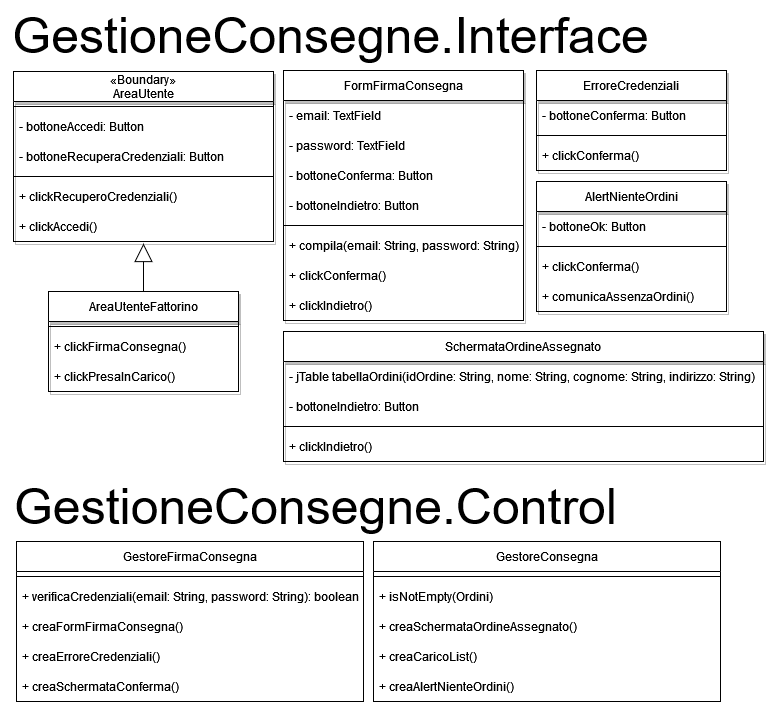

The diagram above was exported from draw.io. Its source (the exported page's mxGraphModel, read from the mxfile embedded in the PNG):
<mxGraphModel dx="2532" dy="677" grid="1" gridSize="10" guides="1" tooltips="1" connect="1" arrows="1" fold="1" page="1" pageScale="1" pageWidth="827" pageHeight="1169" math="0" shadow="0">
  <root>
    <mxCell id="0" />
    <mxCell id="1" parent="0" />
    <mxCell id="2" value="&lt;font style=&quot;font-size: 50px;&quot;&gt;GestioneConsegne.Interface&lt;/font&gt;" style="text;html=1;align=center;verticalAlign=middle;resizable=0;points=[];autosize=1;strokeColor=none;fillColor=none;" vertex="1" parent="1">
      <mxGeometry x="827" y="1169" width="660" height="70" as="geometry" />
    </mxCell>
    <mxCell id="3" value="&#10;«Boundary»&#10;AreaUtente&#10;" style="swimlane;fontStyle=0;childLayout=stackLayout;horizontal=1;startSize=30;horizontalStack=0;resizeParent=1;resizeParentMax=0;resizeLast=0;collapsible=1;marginBottom=0;shadow=1;" vertex="1" parent="1">
      <mxGeometry x="840" y="1240" width="260" height="170" as="geometry" />
    </mxCell>
    <mxCell id="4" value="" style="line;strokeWidth=1;rotatable=0;dashed=0;labelPosition=right;align=left;verticalAlign=middle;spacingTop=0;spacingLeft=6;points=[];portConstraint=eastwest;" vertex="1" parent="3">
      <mxGeometry y="30" width="260" height="10" as="geometry" />
    </mxCell>
    <mxCell id="5" value="- bottoneAccedi: Button" style="text;strokeColor=none;fillColor=none;align=left;verticalAlign=middle;spacingLeft=4;spacingRight=4;overflow=hidden;points=[[0,0.5],[1,0.5]];portConstraint=eastwest;rotatable=0;" vertex="1" parent="3">
      <mxGeometry y="40" width="260" height="30" as="geometry" />
    </mxCell>
    <mxCell id="6" value="- bottoneRecuperaCredenziali: Button" style="text;strokeColor=none;fillColor=none;align=left;verticalAlign=middle;spacingLeft=4;spacingRight=4;overflow=hidden;points=[[0,0.5],[1,0.5]];portConstraint=eastwest;rotatable=0;" vertex="1" parent="3">
      <mxGeometry y="70" width="260" height="30" as="geometry" />
    </mxCell>
    <mxCell id="7" value="" style="line;strokeWidth=1;rotatable=0;dashed=0;labelPosition=right;align=left;verticalAlign=middle;spacingTop=0;spacingLeft=6;points=[];portConstraint=eastwest;" vertex="1" parent="3">
      <mxGeometry y="100" width="260" height="10" as="geometry" />
    </mxCell>
    <mxCell id="8" value="+ clickRecuperoCredenziali()" style="text;strokeColor=none;fillColor=none;align=left;verticalAlign=middle;spacingLeft=4;spacingRight=4;overflow=hidden;points=[[0,0.5],[1,0.5]];portConstraint=eastwest;rotatable=0;" vertex="1" parent="3">
      <mxGeometry y="110" width="260" height="30" as="geometry" />
    </mxCell>
    <mxCell id="9" value="+ clickAccedi()" style="text;strokeColor=none;fillColor=none;align=left;verticalAlign=middle;spacingLeft=4;spacingRight=4;overflow=hidden;points=[[0,0.5],[1,0.5]];portConstraint=eastwest;rotatable=0;" vertex="1" parent="3">
      <mxGeometry y="140" width="260" height="30" as="geometry" />
    </mxCell>
    <mxCell id="10" value="" style="endArrow=block;endSize=16;endFill=0;html=1;rounded=0;entryX=0.5;entryY=1.067;entryDx=0;entryDy=0;entryPerimeter=0;exitX=0.5;exitY=0;exitDx=0;exitDy=0;" edge="1" source="11" target="9" parent="1">
      <mxGeometry width="160" relative="1" as="geometry">
        <mxPoint x="981" y="1520" as="sourcePoint" />
        <mxPoint x="1021" y="1450" as="targetPoint" />
      </mxGeometry>
    </mxCell>
    <mxCell id="11" value="AreaUtenteFattorino" style="swimlane;fontStyle=0;childLayout=stackLayout;horizontal=1;startSize=30;horizontalStack=0;resizeParent=1;resizeParentMax=0;resizeLast=0;collapsible=1;marginBottom=0;shadow=1;" vertex="1" parent="1">
      <mxGeometry x="875" y="1460" width="190" height="100" as="geometry" />
    </mxCell>
    <mxCell id="12" value="" style="line;strokeWidth=1;rotatable=0;dashed=0;labelPosition=right;align=left;verticalAlign=middle;spacingTop=0;spacingLeft=6;points=[];portConstraint=eastwest;" vertex="1" parent="11">
      <mxGeometry y="30" width="190" height="10" as="geometry" />
    </mxCell>
    <mxCell id="13" value="+ clickFirmaConsegna()" style="text;strokeColor=none;fillColor=none;align=left;verticalAlign=middle;spacingLeft=4;spacingRight=4;overflow=hidden;points=[[0,0.5],[1,0.5]];portConstraint=eastwest;rotatable=0;" vertex="1" parent="11">
      <mxGeometry y="40" width="190" height="30" as="geometry" />
    </mxCell>
    <mxCell id="14" value="+ clickPresaInCarico()" style="text;strokeColor=none;fillColor=none;align=left;verticalAlign=middle;spacingLeft=4;spacingRight=4;overflow=hidden;points=[[0,0.5],[1,0.5]];portConstraint=eastwest;rotatable=0;" vertex="1" parent="11">
      <mxGeometry y="70" width="190" height="30" as="geometry" />
    </mxCell>
    <mxCell id="15" value="&lt;font style=&quot;font-size: 50px;&quot;&gt;GestioneConsegne.Control&lt;/font&gt;" style="text;html=1;align=center;verticalAlign=middle;resizable=0;points=[];autosize=1;strokeColor=none;fillColor=none;" vertex="1" parent="1">
      <mxGeometry x="827" y="1640" width="630" height="70" as="geometry" />
    </mxCell>
    <mxCell id="16" value="GestoreFirmaConsegna" style="swimlane;fontStyle=0;childLayout=stackLayout;horizontal=1;startSize=30;horizontalStack=0;resizeParent=1;resizeParentMax=0;resizeLast=0;collapsible=1;marginBottom=0;" vertex="1" parent="1">
      <mxGeometry x="843" y="1710" width="347" height="160" as="geometry" />
    </mxCell>
    <mxCell id="17" value="" style="line;strokeWidth=1;rotatable=0;dashed=0;labelPosition=right;align=left;verticalAlign=middle;spacingTop=0;spacingLeft=6;points=[];portConstraint=eastwest;" vertex="1" parent="16">
      <mxGeometry y="30" width="347" height="10" as="geometry" />
    </mxCell>
    <mxCell id="18" value="+ verificaCredenziali(email: String, password: String): boolean" style="text;strokeColor=none;fillColor=none;align=left;verticalAlign=middle;spacingLeft=4;spacingRight=4;overflow=hidden;points=[[0,0.5],[1,0.5]];portConstraint=eastwest;rotatable=0;" vertex="1" parent="16">
      <mxGeometry y="40" width="347" height="30" as="geometry" />
    </mxCell>
    <mxCell id="19" value="+ creaFormFirmaConsegna()" style="text;strokeColor=none;fillColor=none;align=left;verticalAlign=middle;spacingLeft=4;spacingRight=4;overflow=hidden;points=[[0,0.5],[1,0.5]];portConstraint=eastwest;rotatable=0;" vertex="1" parent="16">
      <mxGeometry y="70" width="347" height="30" as="geometry" />
    </mxCell>
    <mxCell id="20" value="+ creaErroreCredenziali()" style="text;strokeColor=none;fillColor=none;align=left;verticalAlign=middle;spacingLeft=4;spacingRight=4;overflow=hidden;points=[[0,0.5],[1,0.5]];portConstraint=eastwest;rotatable=0;" vertex="1" parent="16">
      <mxGeometry y="100" width="347" height="30" as="geometry" />
    </mxCell>
    <mxCell id="21" value="+ creaSchermataConferma()" style="text;strokeColor=none;fillColor=none;align=left;verticalAlign=middle;spacingLeft=4;spacingRight=4;overflow=hidden;points=[[0,0.5],[1,0.5]];portConstraint=eastwest;rotatable=0;" vertex="1" parent="16">
      <mxGeometry y="130" width="347" height="30" as="geometry" />
    </mxCell>
    <mxCell id="22" value="FormFirmaConsegna" style="swimlane;fontStyle=0;childLayout=stackLayout;horizontal=1;startSize=30;horizontalStack=0;resizeParent=1;resizeParentMax=0;resizeLast=0;collapsible=1;marginBottom=0;shadow=1;" vertex="1" parent="1">
      <mxGeometry x="1110" y="1239" width="240" height="250" as="geometry" />
    </mxCell>
    <mxCell id="23" value="- email: TextField" style="text;strokeColor=none;fillColor=none;align=left;verticalAlign=middle;spacingLeft=4;spacingRight=4;overflow=hidden;points=[[0,0.5],[1,0.5]];portConstraint=eastwest;rotatable=0;" vertex="1" parent="22">
      <mxGeometry y="30" width="240" height="30" as="geometry" />
    </mxCell>
    <mxCell id="24" value="- password: TextField" style="text;strokeColor=none;fillColor=none;align=left;verticalAlign=middle;spacingLeft=4;spacingRight=4;overflow=hidden;points=[[0,0.5],[1,0.5]];portConstraint=eastwest;rotatable=0;" vertex="1" parent="22">
      <mxGeometry y="60" width="240" height="30" as="geometry" />
    </mxCell>
    <mxCell id="25" value="- bottoneConferma: Button" style="text;strokeColor=none;fillColor=none;align=left;verticalAlign=middle;spacingLeft=4;spacingRight=4;overflow=hidden;points=[[0,0.5],[1,0.5]];portConstraint=eastwest;rotatable=0;" vertex="1" parent="22">
      <mxGeometry y="90" width="240" height="30" as="geometry" />
    </mxCell>
    <mxCell id="26" value="- bottoneIndietro: Button" style="text;strokeColor=none;fillColor=none;align=left;verticalAlign=middle;spacingLeft=4;spacingRight=4;overflow=hidden;points=[[0,0.5],[1,0.5]];portConstraint=eastwest;rotatable=0;" vertex="1" parent="22">
      <mxGeometry y="120" width="240" height="30" as="geometry" />
    </mxCell>
    <mxCell id="27" value="" style="line;strokeWidth=1;rotatable=0;dashed=0;labelPosition=right;align=left;verticalAlign=middle;spacingTop=0;spacingLeft=6;points=[];portConstraint=eastwest;" vertex="1" parent="22">
      <mxGeometry y="150" width="240" height="10" as="geometry" />
    </mxCell>
    <mxCell id="28" value="+ compila(email: String, password: String)" style="text;strokeColor=none;fillColor=none;align=left;verticalAlign=middle;spacingLeft=4;spacingRight=4;overflow=hidden;points=[[0,0.5],[1,0.5]];portConstraint=eastwest;rotatable=0;" vertex="1" parent="22">
      <mxGeometry y="160" width="240" height="30" as="geometry" />
    </mxCell>
    <mxCell id="29" value="+ clickConferma()" style="text;strokeColor=none;fillColor=none;align=left;verticalAlign=middle;spacingLeft=4;spacingRight=4;overflow=hidden;points=[[0,0.5],[1,0.5]];portConstraint=eastwest;rotatable=0;" vertex="1" parent="22">
      <mxGeometry y="190" width="240" height="30" as="geometry" />
    </mxCell>
    <mxCell id="30" value="+ clickIndietro()" style="text;strokeColor=none;fillColor=none;align=left;verticalAlign=middle;spacingLeft=4;spacingRight=4;overflow=hidden;points=[[0,0.5],[1,0.5]];portConstraint=eastwest;rotatable=0;" vertex="1" parent="22">
      <mxGeometry y="220" width="240" height="30" as="geometry" />
    </mxCell>
    <mxCell id="31" value="ErroreCredenziali" style="swimlane;fontStyle=0;childLayout=stackLayout;horizontal=1;startSize=30;horizontalStack=0;resizeParent=1;resizeParentMax=0;resizeLast=0;collapsible=1;marginBottom=0;shadow=1;" vertex="1" parent="1">
      <mxGeometry x="1363" y="1239" width="190" height="100" as="geometry" />
    </mxCell>
    <mxCell id="32" value="- bottoneConferma: Button" style="text;strokeColor=none;fillColor=none;align=left;verticalAlign=middle;spacingLeft=4;spacingRight=4;overflow=hidden;points=[[0,0.5],[1,0.5]];portConstraint=eastwest;rotatable=0;" vertex="1" parent="31">
      <mxGeometry y="30" width="190" height="30" as="geometry" />
    </mxCell>
    <mxCell id="33" value="" style="line;strokeWidth=1;rotatable=0;dashed=0;labelPosition=right;align=left;verticalAlign=middle;spacingTop=0;spacingLeft=6;points=[];portConstraint=eastwest;" vertex="1" parent="31">
      <mxGeometry y="60" width="190" height="10" as="geometry" />
    </mxCell>
    <mxCell id="34" value="+ clickConferma()" style="text;strokeColor=none;fillColor=none;align=left;verticalAlign=middle;spacingLeft=4;spacingRight=4;overflow=hidden;points=[[0,0.5],[1,0.5]];portConstraint=eastwest;rotatable=0;" vertex="1" parent="31">
      <mxGeometry y="70" width="190" height="30" as="geometry" />
    </mxCell>
    <mxCell id="35" value="GestoreConsegna" style="swimlane;fontStyle=0;childLayout=stackLayout;horizontal=1;startSize=30;horizontalStack=0;resizeParent=1;resizeParentMax=0;resizeLast=0;collapsible=1;marginBottom=0;" vertex="1" parent="1">
      <mxGeometry x="1200" y="1710" width="347" height="160" as="geometry" />
    </mxCell>
    <mxCell id="36" value="" style="line;strokeWidth=1;rotatable=0;dashed=0;labelPosition=right;align=left;verticalAlign=middle;spacingTop=0;spacingLeft=6;points=[];portConstraint=eastwest;" vertex="1" parent="35">
      <mxGeometry y="30" width="347" height="10" as="geometry" />
    </mxCell>
    <mxCell id="37" value="+ isNotEmpty(Ordini)" style="text;strokeColor=none;fillColor=none;align=left;verticalAlign=middle;spacingLeft=4;spacingRight=4;overflow=hidden;points=[[0,0.5],[1,0.5]];portConstraint=eastwest;rotatable=0;" vertex="1" parent="35">
      <mxGeometry y="40" width="347" height="30" as="geometry" />
    </mxCell>
    <mxCell id="38" value="+ creaSchermataOrdineAssegnato()" style="text;strokeColor=none;fillColor=none;align=left;verticalAlign=middle;spacingLeft=4;spacingRight=4;overflow=hidden;points=[[0,0.5],[1,0.5]];portConstraint=eastwest;rotatable=0;" vertex="1" parent="35">
      <mxGeometry y="70" width="347" height="30" as="geometry" />
    </mxCell>
    <mxCell id="39" value="+ creaCaricoList()" style="text;strokeColor=none;fillColor=none;align=left;verticalAlign=middle;spacingLeft=4;spacingRight=4;overflow=hidden;points=[[0,0.5],[1,0.5]];portConstraint=eastwest;rotatable=0;" vertex="1" parent="35">
      <mxGeometry y="100" width="347" height="30" as="geometry" />
    </mxCell>
    <mxCell id="40" value="+ creaAlertNienteOrdini()" style="text;strokeColor=none;fillColor=none;align=left;verticalAlign=middle;spacingLeft=4;spacingRight=4;overflow=hidden;points=[[0,0.5],[1,0.5]];portConstraint=eastwest;rotatable=0;" vertex="1" parent="35">
      <mxGeometry y="130" width="347" height="30" as="geometry" />
    </mxCell>
    <mxCell id="41" value="AlertNienteOrdini" style="swimlane;fontStyle=0;childLayout=stackLayout;horizontal=1;startSize=30;horizontalStack=0;resizeParent=1;resizeParentMax=0;resizeLast=0;collapsible=1;marginBottom=0;shadow=1;" vertex="1" parent="1">
      <mxGeometry x="1363" y="1350" width="190" height="130" as="geometry" />
    </mxCell>
    <mxCell id="42" value="- bottoneOk: Button" style="text;strokeColor=none;fillColor=none;align=left;verticalAlign=middle;spacingLeft=4;spacingRight=4;overflow=hidden;points=[[0,0.5],[1,0.5]];portConstraint=eastwest;rotatable=0;" vertex="1" parent="41">
      <mxGeometry y="30" width="190" height="30" as="geometry" />
    </mxCell>
    <mxCell id="43" value="" style="line;strokeWidth=1;rotatable=0;dashed=0;labelPosition=right;align=left;verticalAlign=middle;spacingTop=0;spacingLeft=6;points=[];portConstraint=eastwest;" vertex="1" parent="41">
      <mxGeometry y="60" width="190" height="10" as="geometry" />
    </mxCell>
    <mxCell id="44" value="+ clickConferma()" style="text;strokeColor=none;fillColor=none;align=left;verticalAlign=middle;spacingLeft=4;spacingRight=4;overflow=hidden;points=[[0,0.5],[1,0.5]];portConstraint=eastwest;rotatable=0;" vertex="1" parent="41">
      <mxGeometry y="70" width="190" height="30" as="geometry" />
    </mxCell>
    <mxCell id="45" value="+ comunicaAssenzaOrdini()" style="text;strokeColor=none;fillColor=none;align=left;verticalAlign=middle;spacingLeft=4;spacingRight=4;overflow=hidden;points=[[0,0.5],[1,0.5]];portConstraint=eastwest;rotatable=0;" vertex="1" parent="41">
      <mxGeometry y="100" width="190" height="30" as="geometry" />
    </mxCell>
    <mxCell id="46" value="SchermataOrdineAssegnato" style="swimlane;fontStyle=0;childLayout=stackLayout;horizontal=1;startSize=30;horizontalStack=0;resizeParent=1;resizeParentMax=0;resizeLast=0;collapsible=1;marginBottom=0;shadow=1;" vertex="1" parent="1">
      <mxGeometry x="1110" y="1500" width="480" height="130" as="geometry" />
    </mxCell>
    <mxCell id="47" value="- jTable tabellaOrdini(idOrdine: String, nome: String, cognome: String, indirizzo: String)" style="text;strokeColor=none;fillColor=none;align=left;verticalAlign=middle;spacingLeft=4;spacingRight=4;overflow=hidden;points=[[0,0.5],[1,0.5]];portConstraint=eastwest;rotatable=0;" vertex="1" parent="46">
      <mxGeometry y="30" width="480" height="30" as="geometry" />
    </mxCell>
    <mxCell id="48" value="- bottoneIndietro: Button" style="text;strokeColor=none;fillColor=none;align=left;verticalAlign=middle;spacingLeft=4;spacingRight=4;overflow=hidden;points=[[0,0.5],[1,0.5]];portConstraint=eastwest;rotatable=0;" vertex="1" parent="46">
      <mxGeometry y="60" width="480" height="30" as="geometry" />
    </mxCell>
    <mxCell id="49" value="" style="line;strokeWidth=1;rotatable=0;dashed=0;labelPosition=right;align=left;verticalAlign=middle;spacingTop=0;spacingLeft=6;points=[];portConstraint=eastwest;" vertex="1" parent="46">
      <mxGeometry y="90" width="480" height="10" as="geometry" />
    </mxCell>
    <mxCell id="50" value="+ clickIndietro()" style="text;strokeColor=none;fillColor=none;align=left;verticalAlign=middle;spacingLeft=4;spacingRight=4;overflow=hidden;points=[[0,0.5],[1,0.5]];portConstraint=eastwest;rotatable=0;" vertex="1" parent="46">
      <mxGeometry y="100" width="480" height="30" as="geometry" />
    </mxCell>
  </root>
</mxGraphModel>